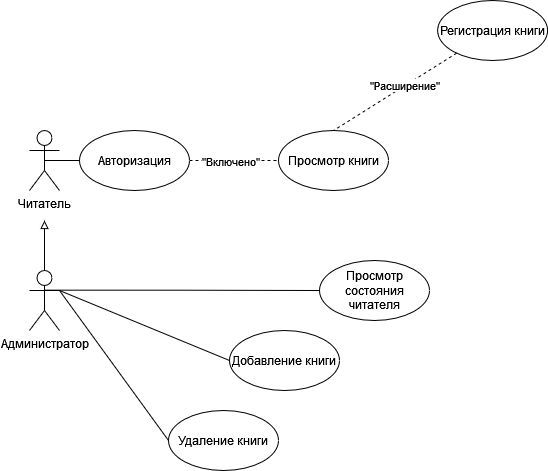

The diagram above was exported from draw.io. Its source (the exported page's mxGraphModel, read from the mxfile embedded in the PNG):
<mxGraphModel dx="981" dy="508" grid="1" gridSize="10" guides="1" tooltips="1" connect="1" arrows="1" fold="1" page="1" pageScale="1" pageWidth="827" pageHeight="1169" math="0" shadow="0">
  <root>
    <mxCell id="0" />
    <mxCell id="1" parent="0" />
    <mxCell id="DZGNY2LMpWdrazh5tOk6-12" value="" style="edgeStyle=orthogonalEdgeStyle;rounded=0;orthogonalLoop=1;jettySize=auto;html=1;exitX=0.5;exitY=0.5;exitDx=0;exitDy=0;exitPerimeter=0;endArrow=none;endFill=0;entryX=0;entryY=0.5;entryDx=0;entryDy=0;" edge="1" parent="1" source="DZGNY2LMpWdrazh5tOk6-1" target="DZGNY2LMpWdrazh5tOk6-44">
      <mxGeometry relative="1" as="geometry">
        <mxPoint x="240" y="350" as="targetPoint" />
      </mxGeometry>
    </mxCell>
    <mxCell id="DZGNY2LMpWdrazh5tOk6-1" value="Читатель" style="shape=umlActor;verticalLabelPosition=bottom;verticalAlign=top;html=1;outlineConnect=0;" vertex="1" parent="1">
      <mxGeometry x="110" y="320" width="30" height="60" as="geometry" />
    </mxCell>
    <mxCell id="DZGNY2LMpWdrazh5tOk6-39" style="edgeStyle=orthogonalEdgeStyle;rounded=0;orthogonalLoop=1;jettySize=auto;html=1;exitX=0.5;exitY=0;exitDx=0;exitDy=0;exitPerimeter=0;endArrow=block;endFill=0;strokeWidth=1;startArrow=none;startFill=0;" edge="1" parent="1" source="DZGNY2LMpWdrazh5tOk6-2">
      <mxGeometry relative="1" as="geometry">
        <mxPoint x="125" y="410" as="targetPoint" />
      </mxGeometry>
    </mxCell>
    <mxCell id="DZGNY2LMpWdrazh5tOk6-2" value="Администратор" style="shape=umlActor;verticalLabelPosition=bottom;verticalAlign=top;html=1;outlineConnect=0;" vertex="1" parent="1">
      <mxGeometry x="110" y="460" width="30" height="60" as="geometry" />
    </mxCell>
    <mxCell id="DZGNY2LMpWdrazh5tOk6-7" value="Просмотр книги" style="ellipse;whiteSpace=wrap;html=1;" vertex="1" parent="1">
      <mxGeometry x="359" y="320" width="110" height="60" as="geometry" />
    </mxCell>
    <mxCell id="DZGNY2LMpWdrazh5tOk6-14" value="Регистрация книги" style="ellipse;whiteSpace=wrap;html=1;" vertex="1" parent="1">
      <mxGeometry x="518.11" y="190" width="110" height="60" as="geometry" />
    </mxCell>
    <mxCell id="DZGNY2LMpWdrazh5tOk6-15" value="Добавление книги" style="ellipse;whiteSpace=wrap;html=1;" vertex="1" parent="1">
      <mxGeometry x="310" y="520" width="110" height="60" as="geometry" />
    </mxCell>
    <mxCell id="DZGNY2LMpWdrazh5tOk6-16" value="Удаление книги" style="ellipse;whiteSpace=wrap;html=1;" vertex="1" parent="1">
      <mxGeometry x="249" y="600" width="110" height="60" as="geometry" />
    </mxCell>
    <mxCell id="DZGNY2LMpWdrazh5tOk6-17" value="Просмотр состояния читателя" style="ellipse;whiteSpace=wrap;html=1;" vertex="1" parent="1">
      <mxGeometry x="400" y="450" width="110" height="60" as="geometry" />
    </mxCell>
    <mxCell id="DZGNY2LMpWdrazh5tOk6-19" value="" style="endArrow=none;dashed=1;html=1;strokeWidth=1;rounded=0;entryX=0.5;entryY=0;entryDx=0;entryDy=0;" edge="1" parent="1" source="DZGNY2LMpWdrazh5tOk6-14" target="DZGNY2LMpWdrazh5tOk6-7">
      <mxGeometry width="50" height="50" relative="1" as="geometry">
        <mxPoint x="450" y="430" as="sourcePoint" />
        <mxPoint x="500" y="380" as="targetPoint" />
      </mxGeometry>
    </mxCell>
    <mxCell id="DZGNY2LMpWdrazh5tOk6-20" value="&lt;div&gt;&quot;Расширение&quot;&lt;/div&gt;" style="edgeLabel;html=1;align=center;verticalAlign=middle;resizable=0;points=[];" vertex="1" connectable="0" parent="DZGNY2LMpWdrazh5tOk6-19">
      <mxGeometry x="-0.1632" y="-1" relative="1" as="geometry">
        <mxPoint as="offset" />
      </mxGeometry>
    </mxCell>
    <mxCell id="DZGNY2LMpWdrazh5tOk6-32" value="" style="endArrow=none;html=1;strokeWidth=1;rounded=0;entryX=0;entryY=0.5;entryDx=0;entryDy=0;" edge="1" parent="1" target="DZGNY2LMpWdrazh5tOk6-15">
      <mxGeometry width="50" height="50" relative="1" as="geometry">
        <mxPoint x="140" y="480" as="sourcePoint" />
        <mxPoint x="578.11" y="240" as="targetPoint" />
      </mxGeometry>
    </mxCell>
    <mxCell id="DZGNY2LMpWdrazh5tOk6-34" value="" style="endArrow=none;html=1;strokeWidth=1;rounded=0;entryX=0;entryY=0.5;entryDx=0;entryDy=0;" edge="1" parent="1" target="DZGNY2LMpWdrazh5tOk6-16">
      <mxGeometry width="50" height="50" relative="1" as="geometry">
        <mxPoint x="140" y="480" as="sourcePoint" />
        <mxPoint x="578.11" y="240" as="targetPoint" />
      </mxGeometry>
    </mxCell>
    <mxCell id="DZGNY2LMpWdrazh5tOk6-43" value="" style="edgeStyle=orthogonalEdgeStyle;rounded=0;orthogonalLoop=1;jettySize=auto;html=1;exitX=0.5;exitY=0.5;exitDx=0;exitDy=0;exitPerimeter=0;endArrow=none;endFill=0;entryX=0;entryY=0.5;entryDx=0;entryDy=0;" edge="1" parent="1" target="DZGNY2LMpWdrazh5tOk6-17">
      <mxGeometry relative="1" as="geometry">
        <mxPoint x="125" y="479.65999999999997" as="sourcePoint" />
        <mxPoint x="304" y="479.65999999999997" as="targetPoint" />
      </mxGeometry>
    </mxCell>
    <mxCell id="DZGNY2LMpWdrazh5tOk6-45" style="edgeStyle=orthogonalEdgeStyle;rounded=0;orthogonalLoop=1;jettySize=auto;html=1;exitX=1;exitY=0.5;exitDx=0;exitDy=0;startArrow=none;startFill=0;endArrow=none;endFill=0;strokeWidth=1;dashed=1;" edge="1" parent="1" source="DZGNY2LMpWdrazh5tOk6-44" target="DZGNY2LMpWdrazh5tOk6-7">
      <mxGeometry relative="1" as="geometry" />
    </mxCell>
    <mxCell id="DZGNY2LMpWdrazh5tOk6-46" value="&quot;Включено&quot;" style="edgeLabel;html=1;align=center;verticalAlign=middle;resizable=0;points=[];" vertex="1" connectable="0" parent="DZGNY2LMpWdrazh5tOk6-45">
      <mxGeometry x="0.2818" y="-1" relative="1" as="geometry">
        <mxPoint x="-17" y="-1" as="offset" />
      </mxGeometry>
    </mxCell>
    <mxCell id="DZGNY2LMpWdrazh5tOk6-44" value="Авторизация" style="ellipse;whiteSpace=wrap;html=1;" vertex="1" parent="1">
      <mxGeometry x="160" y="320" width="110" height="60" as="geometry" />
    </mxCell>
  </root>
</mxGraphModel>